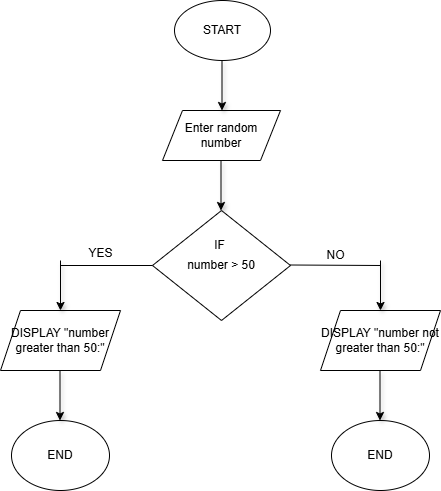

The diagram above was exported from draw.io. Its source (the exported page's mxGraphModel, read from the mxfile embedded in the PNG):
<mxGraphModel dx="1455" dy="764" grid="1" gridSize="10" guides="1" tooltips="1" connect="1" arrows="1" fold="1" page="1" pageScale="1" pageWidth="827" pageHeight="1169" math="0" shadow="0">
  <root>
    <mxCell id="0" />
    <mxCell id="1" parent="0" />
    <mxCell id="5TAl0ooyESzesbsdubqO-1" value="END" style="ellipse;whiteSpace=wrap;html=1;" vertex="1" parent="1">
      <mxGeometry x="191" y="500" width="98" height="70" as="geometry" />
    </mxCell>
    <mxCell id="5TAl0ooyESzesbsdubqO-2" value="START" style="ellipse;whiteSpace=wrap;html=1;" vertex="1" parent="1">
      <mxGeometry x="354" y="80" width="96" height="60" as="geometry" />
    </mxCell>
    <mxCell id="5TAl0ooyESzesbsdubqO-3" value="Enter random number" style="shape=parallelogram;perimeter=parallelogramPerimeter;whiteSpace=wrap;html=1;fixedSize=1;" vertex="1" parent="1">
      <mxGeometry x="342" y="190" width="118" height="50" as="geometry" />
    </mxCell>
    <mxCell id="5TAl0ooyESzesbsdubqO-5" value="number &amp;gt; 50" style="rhombus;whiteSpace=wrap;html=1;" vertex="1" parent="1">
      <mxGeometry x="332" y="290" width="138" height="110" as="geometry" />
    </mxCell>
    <mxCell id="5TAl0ooyESzesbsdubqO-6" value="DISPLAY &quot;number greater than 50:&quot;" style="shape=parallelogram;perimeter=parallelogramPerimeter;whiteSpace=wrap;html=1;fixedSize=1;" vertex="1" parent="1">
      <mxGeometry x="180" y="390" width="120" height="60" as="geometry" />
    </mxCell>
    <mxCell id="5TAl0ooyESzesbsdubqO-7" value="DISPLAY &quot;number not greater than 50:&quot;" style="shape=parallelogram;perimeter=parallelogramPerimeter;whiteSpace=wrap;html=1;fixedSize=1;" vertex="1" parent="1">
      <mxGeometry x="500" y="390" width="120" height="60" as="geometry" />
    </mxCell>
    <mxCell id="5TAl0ooyESzesbsdubqO-11" value="" style="endArrow=none;html=1;rounded=0;" edge="1" parent="1">
      <mxGeometry width="50" height="50" relative="1" as="geometry">
        <mxPoint x="240" y="345" as="sourcePoint" />
        <mxPoint x="332" y="345" as="targetPoint" />
      </mxGeometry>
    </mxCell>
    <mxCell id="5TAl0ooyESzesbsdubqO-12" value="" style="endArrow=classic;html=1;rounded=0;shadow=1;" edge="1" parent="1">
      <mxGeometry width="50" height="50" relative="1" as="geometry">
        <mxPoint x="401.5" y="140" as="sourcePoint" />
        <mxPoint x="401.5" y="190" as="targetPoint" />
      </mxGeometry>
    </mxCell>
    <mxCell id="5TAl0ooyESzesbsdubqO-14" value="" style="endArrow=classic;html=1;rounded=0;shadow=1;" edge="1" parent="1">
      <mxGeometry width="50" height="50" relative="1" as="geometry">
        <mxPoint x="400.5" y="240" as="sourcePoint" />
        <mxPoint x="400.5" y="290" as="targetPoint" />
      </mxGeometry>
    </mxCell>
    <mxCell id="5TAl0ooyESzesbsdubqO-15" value="" style="endArrow=none;html=1;rounded=0;" edge="1" parent="1">
      <mxGeometry width="50" height="50" relative="1" as="geometry">
        <mxPoint x="470" y="344.5" as="sourcePoint" />
        <mxPoint x="560" y="345" as="targetPoint" />
      </mxGeometry>
    </mxCell>
    <mxCell id="5TAl0ooyESzesbsdubqO-16" value="" style="endArrow=classic;html=1;rounded=0;shadow=1;" edge="1" parent="1">
      <mxGeometry width="50" height="50" relative="1" as="geometry">
        <mxPoint x="240" y="340" as="sourcePoint" />
        <mxPoint x="240" y="390" as="targetPoint" />
      </mxGeometry>
    </mxCell>
    <mxCell id="5TAl0ooyESzesbsdubqO-18" value="" style="endArrow=classic;html=1;rounded=0;shadow=1;" edge="1" parent="1">
      <mxGeometry width="50" height="50" relative="1" as="geometry">
        <mxPoint x="560" y="340" as="sourcePoint" />
        <mxPoint x="560" y="390" as="targetPoint" />
      </mxGeometry>
    </mxCell>
    <mxCell id="5TAl0ooyESzesbsdubqO-19" value="IF" style="text;html=1;align=center;verticalAlign=middle;resizable=0;points=[];autosize=1;strokeColor=none;fillColor=none;" vertex="1" parent="1">
      <mxGeometry x="384" y="310" width="30" height="30" as="geometry" />
    </mxCell>
    <mxCell id="5TAl0ooyESzesbsdubqO-20" value="NO" style="text;html=1;align=center;verticalAlign=middle;resizable=0;points=[];autosize=1;strokeColor=none;fillColor=none;" vertex="1" parent="1">
      <mxGeometry x="495" y="320" width="40" height="30" as="geometry" />
    </mxCell>
    <mxCell id="5TAl0ooyESzesbsdubqO-21" value="YES" style="text;html=1;align=center;verticalAlign=middle;resizable=0;points=[];autosize=1;strokeColor=none;fillColor=none;" vertex="1" parent="1">
      <mxGeometry x="255" y="318" width="50" height="30" as="geometry" />
    </mxCell>
    <mxCell id="5TAl0ooyESzesbsdubqO-22" value="END" style="ellipse;whiteSpace=wrap;html=1;" vertex="1" parent="1">
      <mxGeometry x="511" y="500" width="98" height="70" as="geometry" />
    </mxCell>
    <mxCell id="5TAl0ooyESzesbsdubqO-23" value="" style="endArrow=classic;html=1;rounded=0;shadow=1;" edge="1" parent="1">
      <mxGeometry width="50" height="50" relative="1" as="geometry">
        <mxPoint x="239.5" y="450" as="sourcePoint" />
        <mxPoint x="239.5" y="500" as="targetPoint" />
      </mxGeometry>
    </mxCell>
    <mxCell id="5TAl0ooyESzesbsdubqO-24" value="" style="endArrow=classic;html=1;rounded=0;shadow=1;" edge="1" parent="1">
      <mxGeometry width="50" height="50" relative="1" as="geometry">
        <mxPoint x="559.5" y="450" as="sourcePoint" />
        <mxPoint x="559.5" y="500" as="targetPoint" />
      </mxGeometry>
    </mxCell>
  </root>
</mxGraphModel>